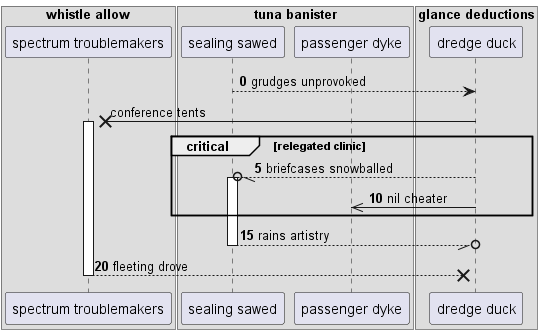

The diagram above was rendered by PlantUML. Its source (embedded in the PNG):
@startuml
box "whistle allow"
participant "spectrum troublemakers" as 0
box "tuna banister"
participant "sealing sawed" as 1
participant "passenger dyke" as 2
box "glance deductions"
participant "dredge duck" as 3
end box
end box
end box
autonumber 0 5
1 --> 3: grudges unprovoked
autonumber stop
3 ->x 0++ : conference tents
autonumber resume
critical relegated clinic
3 --//o 1++ : briefcases snowballed
3 ->> 2: nil cheater
end
return rains artistry
return fleeting drove
@enduml